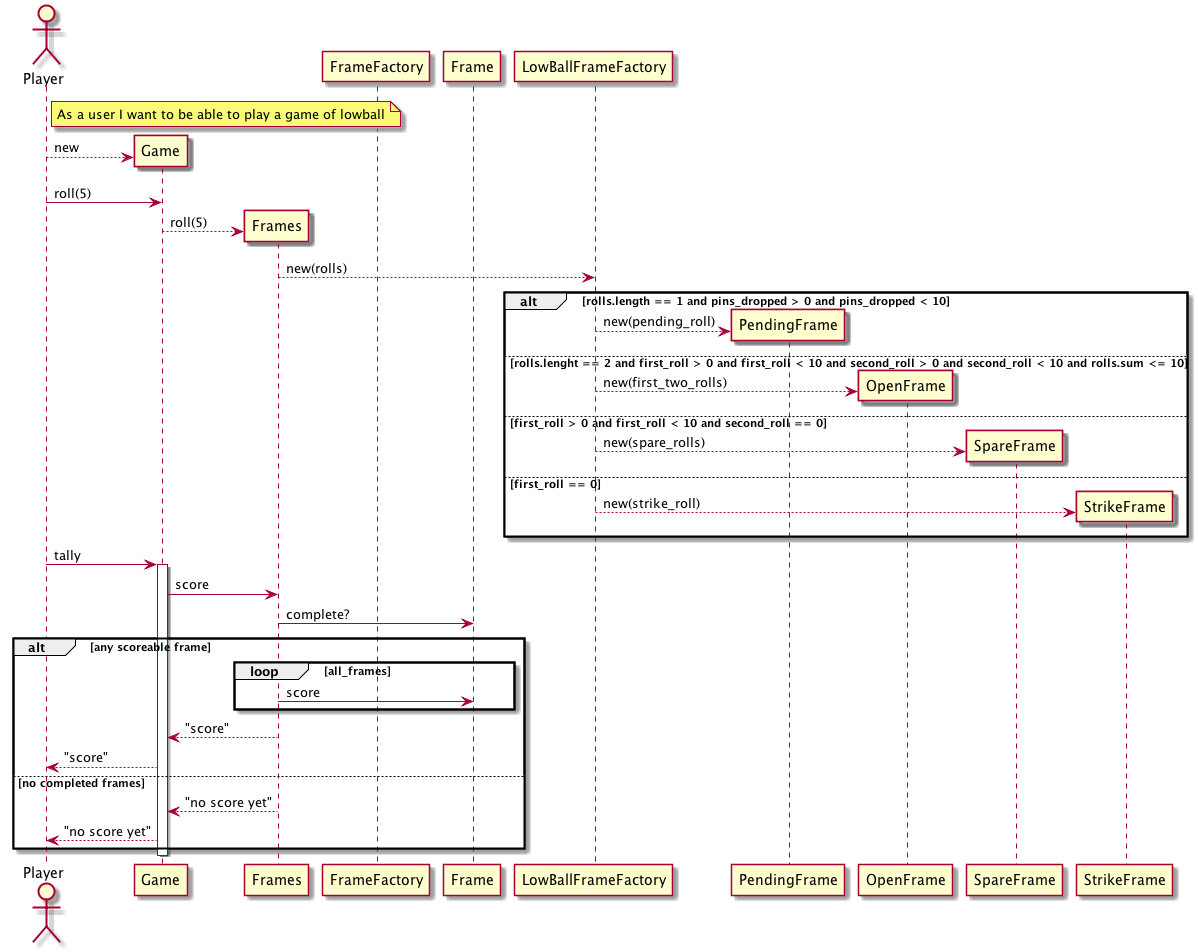

The diagram above was rendered by PlantUML. Its source (embedded in the PNG):
@startuml Scoring Sequence
actor Player
participant Game
participant Frames
participant FrameFactory
participant Frame

note right of Player
As a user I want to be able to play a game of lowball
end note

create Game
Player --> Game: new


Player -> Game: roll(5)

create Frames
Game --> Frames: roll(5)
Frames --> LowBallFrameFactory: new(rolls)
alt rolls.length == 1 and pins_dropped > 0 and pins_dropped < 10
create PendingFrame
LowBallFrameFactory --> PendingFrame: new(pending_roll)
else rolls.lenght == 2 and first_roll > 0 and first_roll < 10 and second_roll > 0 and second_roll < 10 and rolls.sum <= 10
create OpenFrame
LowBallFrameFactory --> OpenFrame: new(first_two_rolls)
else first_roll > 0 and first_roll < 10 and second_roll == 0
create SpareFrame
LowBallFrameFactory --> SpareFrame: new(spare_rolls)
else first_roll == 0
create StrikeFrame
LowBallFrameFactory --> StrikeFrame: new(strike_roll)
end

Player -> Game: tally
activate Game

Game -> Frames: score
Frames -> Frame: complete?
alt any scoreable frame
  loop all_frames
    Frames -> Frame: score
  end
  Game <-- Frames: "score"
  Player <-- Game: "score"
else no completed frames
  Game <-- Frames: "no score yet"
  Player <-- Game: "no score yet"
end
deactivate Game


@enduml